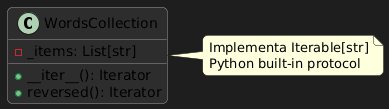

The diagram above was rendered by PlantUML. Its source (embedded in the PNG):
@startuml
skinparam backgroundColor #1e1e1e
skinparam classBackgroundColor #2d2d2d
skinparam classBorderColor #999999
skinparam classArrowColor #cccccc
skinparam shadowing false
skinparam roundcorner 10
hide empty members

class WordsCollection {
  -_items: List[str]
  +__iter__(): Iterator
  +reversed(): Iterator
}

note right of WordsCollection : Implementa Iterable[str]\nPython built-in protocol
@enduml